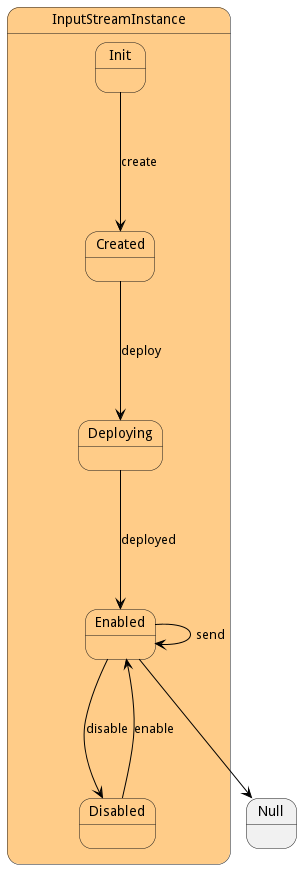

The diagram above was rendered by PlantUML. Its source (embedded in the PNG):
@startuml



state InputStreamInstance #ffcc88 {

    state Init #ffcc88 {
    }

    state Created #ffcc88 {
    }

    state Deploying #ffcc88 {
    }

    state Enabled #ffcc88 {
    }

    state Disabled #ffcc88 {
    }




Init -[#black]--> Created : create

Created -[#black]--> Deploying : deploy

Deploying -[#black]--> Enabled : deployed

Enabled -[#black]--> Disabled : disable

Enabled -[#black]--> Enabled : send

Disabled -[#black]--> Enabled : enable

}

 
 Enabled -[#black]--> Null
 

@enduml